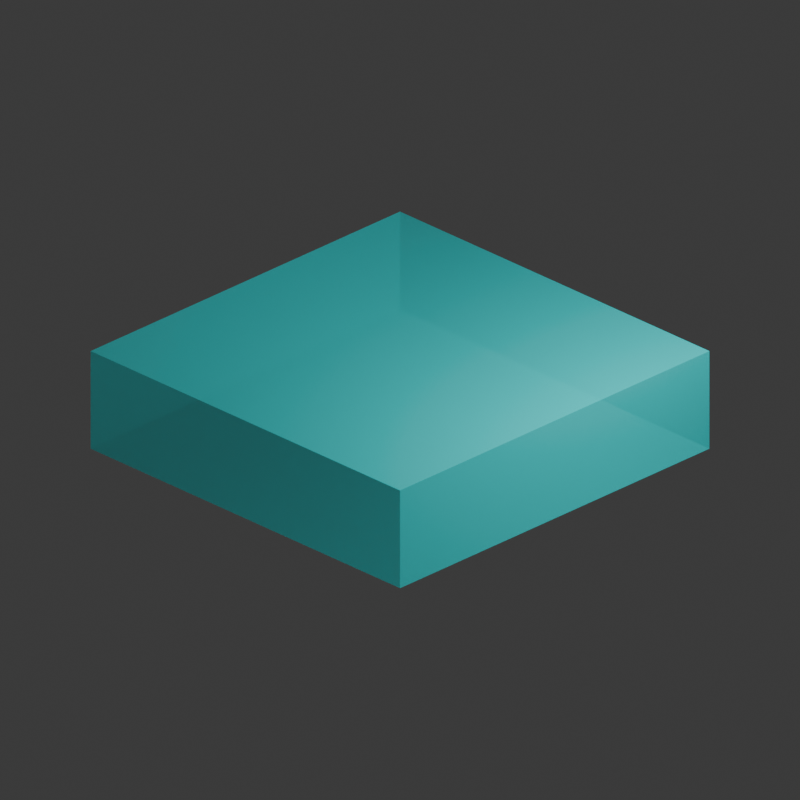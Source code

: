 # Source: checkers.blend  (saved by Blender 5.0.119; exported with 4.5.12 LTS)
import bpy
from mathutils import Matrix  # noqa: F401  (used for matrix-valued properties, if any)

bpy.ops.wm.read_factory_settings(use_empty=True)
scene = bpy.context.scene
scene.name = 'Scene'

# ---- collections
col_collection = bpy.data.collections.new('Collection'); scene.collection.children.link(col_collection)

# ---- materials (node trees are filled in below, after node groups)
mat_material = bpy.data.materials.new('Material')
mat_material.surface_render_method = 'BLENDED'
mat_material.blend_method = 'BLEND'
mat_material.alpha_threshold = 0.0
mat_material.use_backface_culling_lightprobe_volume = False
mat_material.roughness = 0.5
mat_material.line_color = (0.0, 0.0, 0.0, 1.0)

# ---- material node trees
mat_material.use_nodes = True; mat_material.node_tree.nodes.clear()
_N = mat_material.node_tree.nodes; _L = mat_material.node_tree.links
n0 = _N.new('ShaderNodeOutputMaterial'); n0.name = 'Material Output'; n0.location = (200, 100)
n1 = _N.new('ShaderNodeBsdfPrincipled'); n1.name = 'Principled BSDF'; n1.location = (-200, 100)
n1.inputs[0].default_value = (0.005605, 1.0, 1.0, 1.0)
n1.inputs[4].default_value = 0.5
_L.new(n1.outputs[0], n0.inputs[0])
n0.is_active_output = True

# ---- world
world_world = bpy.data.worlds.new('World'); scene.world = world_world
world_world.use_nodes = True; world_world.node_tree.nodes.clear()
_N = world_world.node_tree.nodes; _L = world_world.node_tree.links
n0 = _N.new('ShaderNodeOutputWorld'); n0.name = 'World Output'; n0.location = (200, 100)
n1 = _N.new('ShaderNodeBackground'); n1.name = 'Background'; n1.location = (-200, 100)
n1.inputs[0].default_value = (0.05088, 0.05088, 0.05088, 1.0)
_L.new(n1.outputs[0], n0.inputs[0])
n0.is_active_output = True
world_world.color = (0.05088, 0.05088, 0.05088)
world_world.sun_shadow_jitter_overblur = 0.0

# ---- cameras
cam_camera = bpy.data.cameras.new('Camera')
cam_camera.type = 'ORTHO'
cam_camera.clip_end = 100.0
cam_camera.ortho_scale = 7.314

# ---- lights
light_light = bpy.data.lights.new('Light', 'POINT')
light_light.energy = 1000.0
light_light.shadow_soft_size = 0.1

# ---- meshes
me_cube = bpy.data.meshes.new('Cube')
me_cube.from_pydata([(1.0, 1.0, 1.0), (1.0, 1.0, -1.0), (1.0, -1.0, 1.0), (1.0, -1.0, -1.0), (-1.0, 1.0, 1.0), (-1.0, 1.0, -1.0), (-1.0, -1.0, 1.0), (-1.0, -1.0, -1.0)], [], [(0, 4, 6, 2), (3, 2, 6, 7), (7, 6, 4, 5), (5, 1, 3, 7), (1, 0, 2, 3), (5, 4, 0, 1)])
_uv = me_cube.uv_layers.new(name='UVMap')
_uv.uv.foreach_set('vector', [0.625, 0.5, 0.875, 0.5, 0.875, 0.75, 0.625, 0.75, 0.375, 0.75, 0.625, 0.75, 0.625, 1.0, 0.375, 1.0, 0.375, 0.0, 0.625, 0.0, 0.625, 0.25, 0.375, 0.25, 0.125, 0.5, 0.375, 0.5, 0.375, 0.75, 0.125, 0.75, 0.375, 0.5, 0.625, 0.5, 0.625, 0.75, 0.375, 0.75, 0.375, 0.25, 0.625, 0.25, 0.625, 0.5, 0.375, 0.5])
me_cube.materials.append(mat_material)
me_cube.use_mirror_vertex_groups = False
me_cube.update()

# ---- objects
ob_cube = bpy.data.objects.new('Cube', me_cube)
ob_light = bpy.data.objects.new('Light', light_light)
ob_camera = bpy.data.objects.new('Camera', cam_camera)

# ---- transforms, parenting, visibility, modifiers, constraints
ob_cube.location = (0.0, 0.0, 0.0)
ob_cube.scale = (2.0, 2.0, 0.5)
ob_cube.lock_rotations_4d = False
ob_cube.empty_display_type = 'ARROWS'
ob_cube.lineart.crease_threshold = 0.0
ob_light.location = (4.0, 1.0, 4.0)
ob_light.rotation_euler = (0.6503, 0.05522, 1.866)
ob_light.lock_rotations_4d = False
ob_light.empty_display_type = 'ARROWS'
ob_light.color = (0.0, 0.0, 0.0, 0.0)
ob_light.lineart.crease_threshold = 0.0
ob_camera.location = (7.0, -7.0, 5.0)
ob_camera.rotation_euler = (1.103, 0.0, 0.7854)
ob_camera.lock_rotations_4d = False
ob_camera.empty_display_type = 'ARROWS'
ob_camera.color = (0.0, 0.0, 0.0, 0.0)
ob_camera.display_type = 'WIRE'
ob_camera.lineart.crease_threshold = 0.0

# ---- collection membership
col_collection.objects.link(ob_cube)
col_collection.objects.link(ob_light)
col_collection.objects.link(ob_camera)

# ---- scene / render settings (as saved in the file)
scene.camera = ob_camera
scene.frame_start = 1; scene.frame_end = 250; scene.frame_set(1)
scene.render.engine = 'BLENDER_EEVEE_NEXT'
scene.render.resolution_x = 300
scene.render.resolution_y = 300
scene.render.film_transparent = True
scene.render.bake_bias = 0.0
scene.render.bake_samples = 0
scene.cycles.sampling_pattern = 'TABULATED_SOBOL'
scene.eevee.use_volume_custom_range = False
bpy.context.view_layer.update()
